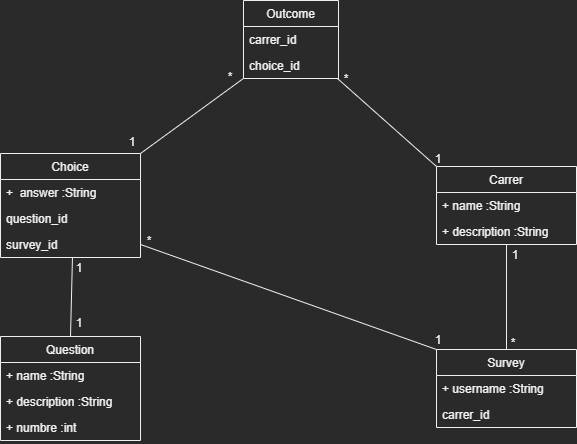

The diagram above was exported from draw.io. Its source (the exported page's mxGraphModel, read from the mxfile embedded in the PNG):
<mxGraphModel dx="852" dy="504" grid="0" gridSize="10" guides="1" tooltips="1" connect="1" arrows="1" fold="1" page="1" pageScale="1" pageWidth="827" pageHeight="1169" math="0" shadow="0">
  <root>
    <mxCell id="0" />
    <mxCell id="1" parent="0" />
    <mxCell id="PEtgnRRZsfOTGlo_Su5V-1" value="Outcome" style="swimlane;fontStyle=0;childLayout=stackLayout;horizontal=1;startSize=26;fillColor=none;horizontalStack=0;resizeParent=1;resizeParentMax=0;resizeLast=0;collapsible=1;marginBottom=0;" vertex="1" parent="1">
      <mxGeometry x="303" y="27" width="95" height="78" as="geometry" />
    </mxCell>
    <mxCell id="PEtgnRRZsfOTGlo_Su5V-2" value="carrer_id" style="text;strokeColor=none;fillColor=none;align=left;verticalAlign=top;spacingLeft=4;spacingRight=4;overflow=hidden;rotatable=0;points=[[0,0.5],[1,0.5]];portConstraint=eastwest;" vertex="1" parent="PEtgnRRZsfOTGlo_Su5V-1">
      <mxGeometry y="26" width="95" height="26" as="geometry" />
    </mxCell>
    <mxCell id="PEtgnRRZsfOTGlo_Su5V-4" value="choice_id" style="text;strokeColor=none;fillColor=none;align=left;verticalAlign=top;spacingLeft=4;spacingRight=4;overflow=hidden;rotatable=0;points=[[0,0.5],[1,0.5]];portConstraint=eastwest;" vertex="1" parent="PEtgnRRZsfOTGlo_Su5V-1">
      <mxGeometry y="52" width="95" height="26" as="geometry" />
    </mxCell>
    <mxCell id="PEtgnRRZsfOTGlo_Su5V-5" value="Carrer" style="swimlane;fontStyle=0;childLayout=stackLayout;horizontal=1;startSize=26;fillColor=none;horizontalStack=0;resizeParent=1;resizeParentMax=0;resizeLast=0;collapsible=1;marginBottom=0;" vertex="1" parent="1">
      <mxGeometry x="496" y="193" width="140" height="78" as="geometry" />
    </mxCell>
    <mxCell id="PEtgnRRZsfOTGlo_Su5V-6" value="+ name :String" style="text;strokeColor=none;fillColor=none;align=left;verticalAlign=top;spacingLeft=4;spacingRight=4;overflow=hidden;rotatable=0;points=[[0,0.5],[1,0.5]];portConstraint=eastwest;" vertex="1" parent="PEtgnRRZsfOTGlo_Su5V-5">
      <mxGeometry y="26" width="140" height="26" as="geometry" />
    </mxCell>
    <mxCell id="PEtgnRRZsfOTGlo_Su5V-8" value="+ description :String" style="text;strokeColor=none;fillColor=none;align=left;verticalAlign=top;spacingLeft=4;spacingRight=4;overflow=hidden;rotatable=0;points=[[0,0.5],[1,0.5]];portConstraint=eastwest;" vertex="1" parent="PEtgnRRZsfOTGlo_Su5V-5">
      <mxGeometry y="52" width="140" height="26" as="geometry" />
    </mxCell>
    <mxCell id="PEtgnRRZsfOTGlo_Su5V-9" value="Survey" style="swimlane;fontStyle=0;childLayout=stackLayout;horizontal=1;startSize=26;fillColor=none;horizontalStack=0;resizeParent=1;resizeParentMax=0;resizeLast=0;collapsible=1;marginBottom=0;" vertex="1" parent="1">
      <mxGeometry x="496" y="376" width="140" height="78" as="geometry" />
    </mxCell>
    <mxCell id="PEtgnRRZsfOTGlo_Su5V-10" value="+ username :String" style="text;strokeColor=none;fillColor=none;align=left;verticalAlign=top;spacingLeft=4;spacingRight=4;overflow=hidden;rotatable=0;points=[[0,0.5],[1,0.5]];portConstraint=eastwest;" vertex="1" parent="PEtgnRRZsfOTGlo_Su5V-9">
      <mxGeometry y="26" width="140" height="26" as="geometry" />
    </mxCell>
    <mxCell id="PEtgnRRZsfOTGlo_Su5V-11" value="carrer_id" style="text;strokeColor=none;fillColor=none;align=left;verticalAlign=top;spacingLeft=4;spacingRight=4;overflow=hidden;rotatable=0;points=[[0,0.5],[1,0.5]];portConstraint=eastwest;" vertex="1" parent="PEtgnRRZsfOTGlo_Su5V-9">
      <mxGeometry y="52" width="140" height="26" as="geometry" />
    </mxCell>
    <mxCell id="PEtgnRRZsfOTGlo_Su5V-13" value="Choice" style="swimlane;fontStyle=0;childLayout=stackLayout;horizontal=1;startSize=26;fillColor=none;horizontalStack=0;resizeParent=1;resizeParentMax=0;resizeLast=0;collapsible=1;marginBottom=0;" vertex="1" parent="1">
      <mxGeometry x="60" y="180" width="140" height="104" as="geometry" />
    </mxCell>
    <mxCell id="PEtgnRRZsfOTGlo_Su5V-14" value="+  answer :String" style="text;strokeColor=none;fillColor=none;align=left;verticalAlign=top;spacingLeft=4;spacingRight=4;overflow=hidden;rotatable=0;points=[[0,0.5],[1,0.5]];portConstraint=eastwest;" vertex="1" parent="PEtgnRRZsfOTGlo_Su5V-13">
      <mxGeometry y="26" width="140" height="26" as="geometry" />
    </mxCell>
    <mxCell id="PEtgnRRZsfOTGlo_Su5V-15" value="question_id" style="text;strokeColor=none;fillColor=none;align=left;verticalAlign=top;spacingLeft=4;spacingRight=4;overflow=hidden;rotatable=0;points=[[0,0.5],[1,0.5]];portConstraint=eastwest;" vertex="1" parent="PEtgnRRZsfOTGlo_Su5V-13">
      <mxGeometry y="52" width="140" height="26" as="geometry" />
    </mxCell>
    <mxCell id="PEtgnRRZsfOTGlo_Su5V-16" value="survey_id" style="text;strokeColor=none;fillColor=none;align=left;verticalAlign=top;spacingLeft=4;spacingRight=4;overflow=hidden;rotatable=0;points=[[0,0.5],[1,0.5]];portConstraint=eastwest;" vertex="1" parent="PEtgnRRZsfOTGlo_Su5V-13">
      <mxGeometry y="78" width="140" height="26" as="geometry" />
    </mxCell>
    <mxCell id="PEtgnRRZsfOTGlo_Su5V-17" value="Question" style="swimlane;fontStyle=0;childLayout=stackLayout;horizontal=1;startSize=26;fillColor=none;horizontalStack=0;resizeParent=1;resizeParentMax=0;resizeLast=0;collapsible=1;marginBottom=0;" vertex="1" parent="1">
      <mxGeometry x="60" y="363" width="140" height="104" as="geometry" />
    </mxCell>
    <mxCell id="PEtgnRRZsfOTGlo_Su5V-18" value="+ name :String" style="text;strokeColor=none;fillColor=none;align=left;verticalAlign=top;spacingLeft=4;spacingRight=4;overflow=hidden;rotatable=0;points=[[0,0.5],[1,0.5]];portConstraint=eastwest;" vertex="1" parent="PEtgnRRZsfOTGlo_Su5V-17">
      <mxGeometry y="26" width="140" height="26" as="geometry" />
    </mxCell>
    <mxCell id="PEtgnRRZsfOTGlo_Su5V-19" value="+ description :String" style="text;strokeColor=none;fillColor=none;align=left;verticalAlign=top;spacingLeft=4;spacingRight=4;overflow=hidden;rotatable=0;points=[[0,0.5],[1,0.5]];portConstraint=eastwest;" vertex="1" parent="PEtgnRRZsfOTGlo_Su5V-17">
      <mxGeometry y="52" width="140" height="26" as="geometry" />
    </mxCell>
    <mxCell id="PEtgnRRZsfOTGlo_Su5V-20" value="+ numbre :int" style="text;strokeColor=none;fillColor=none;align=left;verticalAlign=top;spacingLeft=4;spacingRight=4;overflow=hidden;rotatable=0;points=[[0,0.5],[1,0.5]];portConstraint=eastwest;" vertex="1" parent="PEtgnRRZsfOTGlo_Su5V-17">
      <mxGeometry y="78" width="140" height="26" as="geometry" />
    </mxCell>
    <mxCell id="PEtgnRRZsfOTGlo_Su5V-21" value="" style="endArrow=none;html=1;entryX=0.989;entryY=1;entryDx=0;entryDy=0;exitX=0;exitY=0;exitDx=0;exitDy=0;entryPerimeter=0;" edge="1" parent="1" source="PEtgnRRZsfOTGlo_Su5V-5" target="PEtgnRRZsfOTGlo_Su5V-4">
      <mxGeometry width="50" height="50" relative="1" as="geometry">
        <mxPoint x="387" y="286" as="sourcePoint" />
        <mxPoint x="437" y="236" as="targetPoint" />
      </mxGeometry>
    </mxCell>
    <mxCell id="PEtgnRRZsfOTGlo_Su5V-22" value="" style="endArrow=none;html=1;exitX=0.5;exitY=0;exitDx=0;exitDy=0;" edge="1" parent="1" source="PEtgnRRZsfOTGlo_Su5V-9" target="PEtgnRRZsfOTGlo_Su5V-8">
      <mxGeometry width="50" height="50" relative="1" as="geometry">
        <mxPoint x="541.05" y="336" as="sourcePoint" />
        <mxPoint x="442.00499999999994" y="248" as="targetPoint" />
      </mxGeometry>
    </mxCell>
    <mxCell id="PEtgnRRZsfOTGlo_Su5V-23" value="" style="endArrow=none;html=1;entryX=0.514;entryY=1;entryDx=0;entryDy=0;exitX=0.5;exitY=0;exitDx=0;exitDy=0;entryPerimeter=0;" edge="1" parent="1" source="PEtgnRRZsfOTGlo_Su5V-17" target="PEtgnRRZsfOTGlo_Su5V-16">
      <mxGeometry width="50" height="50" relative="1" as="geometry">
        <mxPoint x="516" y="213" as="sourcePoint" />
        <mxPoint x="416.9549999999999" y="125" as="targetPoint" />
      </mxGeometry>
    </mxCell>
    <mxCell id="PEtgnRRZsfOTGlo_Su5V-24" value="" style="endArrow=none;html=1;entryX=1;entryY=0;entryDx=0;entryDy=0;exitX=-0.002;exitY=1.001;exitDx=0;exitDy=0;exitPerimeter=0;" edge="1" parent="1" source="PEtgnRRZsfOTGlo_Su5V-4" target="PEtgnRRZsfOTGlo_Su5V-13">
      <mxGeometry width="50" height="50" relative="1" as="geometry">
        <mxPoint x="301" y="107" as="sourcePoint" />
        <mxPoint x="426.9549999999999" y="135" as="targetPoint" />
      </mxGeometry>
    </mxCell>
    <mxCell id="PEtgnRRZsfOTGlo_Su5V-25" value="" style="endArrow=none;html=1;entryX=1;entryY=0.5;entryDx=0;entryDy=0;exitX=0;exitY=0;exitDx=0;exitDy=0;" edge="1" parent="1" source="PEtgnRRZsfOTGlo_Su5V-9" target="PEtgnRRZsfOTGlo_Su5V-16">
      <mxGeometry width="50" height="50" relative="1" as="geometry">
        <mxPoint x="536" y="233" as="sourcePoint" />
        <mxPoint x="436.9549999999999" y="145" as="targetPoint" />
      </mxGeometry>
    </mxCell>
    <mxCell id="PEtgnRRZsfOTGlo_Su5V-27" value="*" style="text;html=1;strokeColor=none;fillColor=none;align=center;verticalAlign=middle;whiteSpace=wrap;rounded=0;" vertex="1" parent="1">
      <mxGeometry x="386" y="95" width="40" height="20" as="geometry" />
    </mxCell>
    <mxCell id="PEtgnRRZsfOTGlo_Su5V-29" value="*" style="text;html=1;strokeColor=none;fillColor=none;align=center;verticalAlign=middle;whiteSpace=wrap;rounded=0;" vertex="1" parent="1">
      <mxGeometry x="553" y="359" width="40" height="20" as="geometry" />
    </mxCell>
    <mxCell id="PEtgnRRZsfOTGlo_Su5V-30" value="*" style="text;html=1;strokeColor=none;fillColor=none;align=center;verticalAlign=middle;whiteSpace=wrap;rounded=0;" vertex="1" parent="1">
      <mxGeometry x="270" y="93" width="40" height="20" as="geometry" />
    </mxCell>
    <mxCell id="PEtgnRRZsfOTGlo_Su5V-31" value="*" style="text;html=1;strokeColor=none;fillColor=none;align=center;verticalAlign=middle;whiteSpace=wrap;rounded=0;" vertex="1" parent="1">
      <mxGeometry x="189" y="257" width="40" height="20" as="geometry" />
    </mxCell>
    <mxCell id="PEtgnRRZsfOTGlo_Su5V-32" value="1" style="text;html=1;strokeColor=none;fillColor=none;align=center;verticalAlign=middle;whiteSpace=wrap;rounded=0;" vertex="1" parent="1">
      <mxGeometry x="119" y="339" width="40" height="20" as="geometry" />
    </mxCell>
    <mxCell id="PEtgnRRZsfOTGlo_Su5V-34" value="1" style="text;html=1;strokeColor=none;fillColor=none;align=center;verticalAlign=middle;whiteSpace=wrap;rounded=0;" vertex="1" parent="1">
      <mxGeometry x="119" y="284" width="40" height="20" as="geometry" />
    </mxCell>
    <mxCell id="PEtgnRRZsfOTGlo_Su5V-35" value="1" style="text;html=1;strokeColor=none;fillColor=none;align=center;verticalAlign=middle;whiteSpace=wrap;rounded=0;" vertex="1" parent="1">
      <mxGeometry x="172" y="158" width="40" height="20" as="geometry" />
    </mxCell>
    <mxCell id="PEtgnRRZsfOTGlo_Su5V-36" value="1" style="text;html=1;strokeColor=none;fillColor=none;align=center;verticalAlign=middle;whiteSpace=wrap;rounded=0;" vertex="1" parent="1">
      <mxGeometry x="478" y="175" width="40" height="20" as="geometry" />
    </mxCell>
    <mxCell id="PEtgnRRZsfOTGlo_Su5V-37" value="1" style="text;html=1;strokeColor=none;fillColor=none;align=center;verticalAlign=middle;whiteSpace=wrap;rounded=0;" vertex="1" parent="1">
      <mxGeometry x="478" y="356" width="40" height="20" as="geometry" />
    </mxCell>
    <mxCell id="PEtgnRRZsfOTGlo_Su5V-38" value="1" style="text;html=1;strokeColor=none;fillColor=none;align=center;verticalAlign=middle;whiteSpace=wrap;rounded=0;" vertex="1" parent="1">
      <mxGeometry x="555" y="271" width="40" height="20" as="geometry" />
    </mxCell>
  </root>
</mxGraphModel>